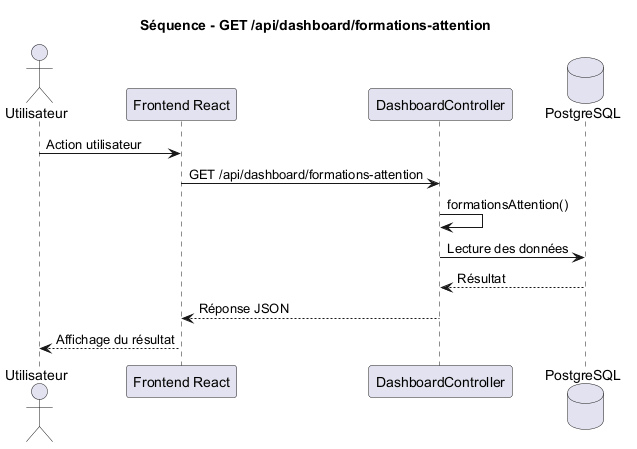

The diagram above was rendered by PlantUML. Its source (embedded in the PNG):
@startuml
title Séquence - GET /api/dashboard/formations-attention

actor Utilisateur
participant "Frontend React" as Frontend
participant "DashboardController" as Controller
database "PostgreSQL" as DB

Utilisateur -> Frontend : Action utilisateur
Frontend -> Controller : GET /api/dashboard/formations-attention
Controller -> Controller : formationsAttention()
Controller -> DB : Lecture des données
DB --> Controller : Résultat
Controller --> Frontend : Réponse JSON
Frontend --> Utilisateur : Affichage du résultat

@enduml